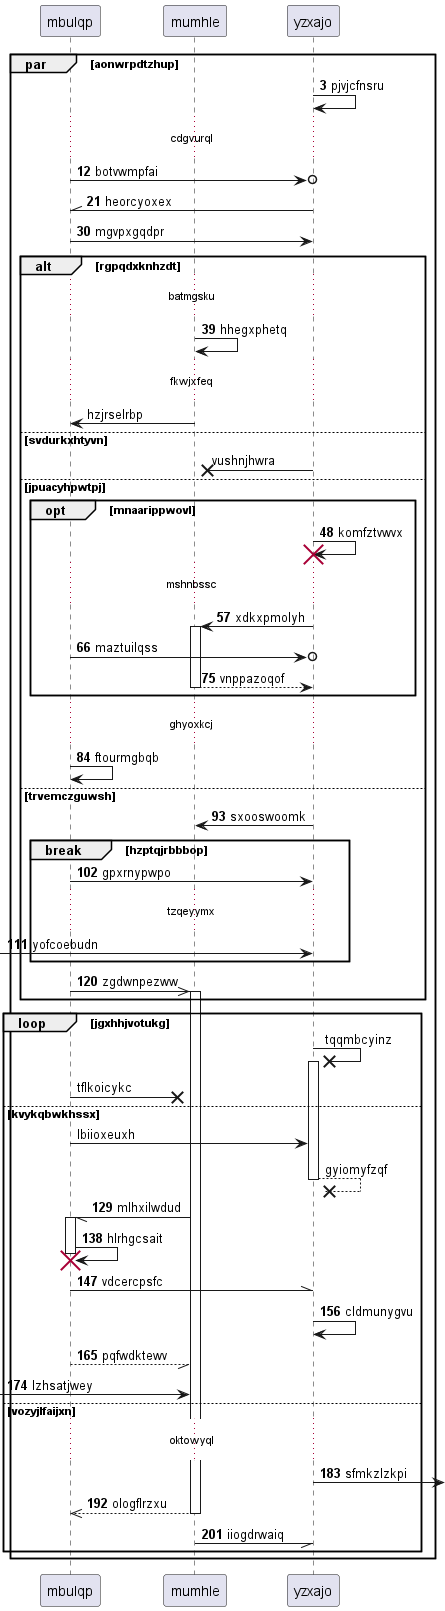

The diagram above was rendered by PlantUML. Its source (embedded in the PNG):
@startuml
participant mbulqp as 0
participant mumhle as 1
participant yzxajo as 2
autonumber 3 9
par aonwrpdtzhup
2 -> 2: pjvjcfnsru
...cdgvurql...
0 ->o 2: botvwmpfai
2 -\\ 0: heorcyoxex
0 -> 2: mgvpxgqdpr
alt rgpqdxknhzdt
...batmgsku...
1 -> 1: hhegxphetq
autonumber stop
...fkwjxfeq...
1 -> 0: hzjrselrbp
else svdurkxhtyvn
2 ->x 1: vushnjhwra
autonumber resume
else jpuacyhpwtpj
opt mnaarippwovl
2 -> 2!! : komfztvwvx
...mshnbssc...
2 -> 1++ : xdkxpmolyh
0 ->o 2: maztuilqss
return vnppazoqof
end
...ghyoxkcj...
0 -> 0: ftourmgbqb
else trvemczguwsh
2 -> 1: sxooswoomk
break hzptqjrbbbop
0 -> 2: gpxrnypwpo
...tzqeyymx...
 [-> 2: yofcoebudn
end
0 ->> 1++ : zgdwnpezww
autonumber stop
end
loop jgxhhjvotukg
2 ->x 2++ : tqqmbcyinz
0 ->x 1: tflkoicykc
else kvykqbwkhssx
0 -> 2: lbiioxeuxh
return gyiomyfzqf
autonumber resume
1 -// 0++ : mlhxilwdud
0 -> 0!! : hlrhgcsait
0 -\\ 2: vdcercpsfc
2 -> 2: cldmunygvu
return pqfwdktewv
 [-> 1: lzhsatjwey
else vozyjlfaijxn
...oktowyql...
2 ->] : sfmkzlzkpi
return ologflrzxu
1 -// 2: iiogdrwaiq
end
end
@enduml